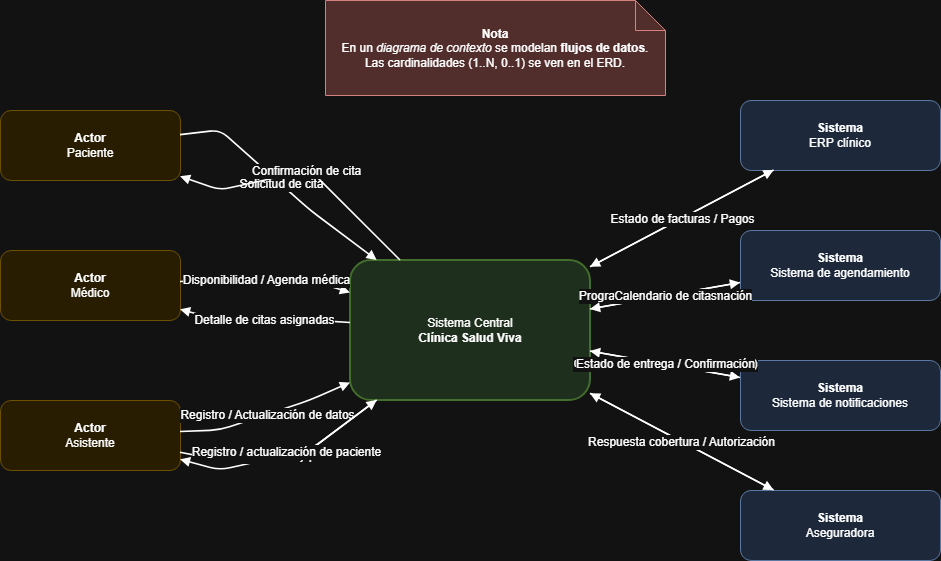

The diagram above was exported from draw.io. Its source (the exported page's mxGraphModel, read from the mxfile embedded in the PNG):
<mxGraphModel dx="1042" dy="623" grid="1" gridSize="10" guides="1" tooltips="1" connect="1" arrows="1" fold="1" page="1" pageScale="1" pageWidth="1100" pageHeight="850" math="0" shadow="0">
  <root>
    <mxCell id="0" />
    <mxCell id="1" parent="0" />
    <mxCell id="10" parent="1" style="rounded=1;whiteSpace=wrap;html=1;fillColor=#d5e8d4;strokeColor=#82b366;strokeWidth=2;" value="Sistema Central&lt;br/&gt;&lt;b&gt;Clínica Salud Viva&lt;/b&gt;" vertex="1">
      <mxGeometry height="140" width="240" x="430" y="330" as="geometry" />
    </mxCell>
    <mxCell id="20" parent="1" style="rounded=1;whiteSpace=wrap;html=1;fillColor=#fff2cc;strokeColor=#d6b656;" value="&lt;b&gt;Actor&lt;/b&gt;&lt;br/&gt;Paciente" vertex="1">
      <mxGeometry height="70" width="180" x="80" y="180" as="geometry" />
    </mxCell>
    <mxCell id="21" parent="1" style="rounded=1;whiteSpace=wrap;html=1;fillColor=#fff2cc;strokeColor=#d6b656;" value="&lt;b&gt;Actor&lt;/b&gt;&lt;br/&gt;Médico" vertex="1">
      <mxGeometry height="70" width="180" x="80" y="320" as="geometry" />
    </mxCell>
    <mxCell id="22" parent="1" style="rounded=1;whiteSpace=wrap;html=1;fillColor=#fff2cc;strokeColor=#d6b656;" value="&lt;b&gt;Actor&lt;/b&gt;&lt;br/&gt;Asistente" vertex="1">
      <mxGeometry height="70" width="180" x="80" y="470" as="geometry" />
    </mxCell>
    <mxCell id="30" parent="1" style="rounded=1;whiteSpace=wrap;html=1;fillColor=#dae8fc;strokeColor=#6c8ebf;" value="&lt;b&gt;Sistema&lt;/b&gt;&lt;br/&gt;ERP clínico" vertex="1">
      <mxGeometry height="70" width="200" x="820" y="170" as="geometry" />
    </mxCell>
    <mxCell id="31" parent="1" style="rounded=1;whiteSpace=wrap;html=1;fillColor=#dae8fc;strokeColor=#6c8ebf;" value="&lt;b&gt;Sistema&lt;/b&gt;&lt;br/&gt;Sistema de agendamiento" vertex="1">
      <mxGeometry height="70" width="200" x="820" y="300" as="geometry" />
    </mxCell>
    <mxCell id="32" parent="1" style="rounded=1;whiteSpace=wrap;html=1;fillColor=#dae8fc;strokeColor=#6c8ebf;" value="&lt;b&gt;Sistema&lt;/b&gt;&lt;br/&gt;Sistema de notificaciones" vertex="1">
      <mxGeometry height="70" width="200" x="820" y="430" as="geometry" />
    </mxCell>
    <mxCell id="33" parent="1" style="rounded=1;whiteSpace=wrap;html=1;fillColor=#dae8fc;strokeColor=#6c8ebf;" value="&lt;b&gt;Sistema&lt;/b&gt;&lt;br/&gt;Aseguradora" vertex="1">
      <mxGeometry height="70" width="200" x="820" y="560" as="geometry" />
    </mxCell>
    <mxCell id="100" edge="1" parent="1" source="20" style="endArrow=block;html=1;rounded=1;strokeWidth=1.6;labelBackgroundColor=#ffffff;labelBorderColor=none;fontSize=12;" target="10" value="Solicitud de cita">
      <mxGeometry relative="1" y="-0.2" as="geometry">
        <Array as="points">
          <mxPoint x="300" y="200" />
          <mxPoint x="390" y="280" />
        </Array>
      </mxGeometry>
    </mxCell>
    <mxCell id="101" edge="1" parent="1" source="10" style="endArrow=block;html=1;rounded=1;strokeWidth=1.6;labelBackgroundColor=#ffffff;labelBorderColor=none;fontSize=12;" target="20" value="Confirmación de cita">
      <mxGeometry relative="1" y="0.2" as="geometry">
        <Array as="points">
          <mxPoint x="390" y="240" />
          <mxPoint x="300" y="260" />
        </Array>
      </mxGeometry>
    </mxCell>
    <mxCell id="102" edge="1" parent="1" source="21" style="endArrow=block;html=1;rounded=1;strokeWidth=1.6;labelBackgroundColor=#ffffff;labelBorderColor=none;fontSize=12;" target="10" value="Disponibilidad / Agenda médica">
      <mxGeometry relative="1" y="-0.2" as="geometry">
        <Array as="points">
          <mxPoint x="300" y="350" />
          <mxPoint x="390" y="350" />
        </Array>
      </mxGeometry>
    </mxCell>
    <mxCell id="103" edge="1" parent="1" source="10" style="endArrow=block;html=1;rounded=1;strokeWidth=1.6;labelBackgroundColor=#ffffff;labelBorderColor=none;fontSize=12;" target="21" value="Detalle de citas asignadas">
      <mxGeometry relative="1" y="0.2" as="geometry">
        <Array as="points">
          <mxPoint x="390" y="390" />
          <mxPoint x="300" y="390" />
        </Array>
      </mxGeometry>
    </mxCell>
    <mxCell id="104" edge="1" parent="1" source="22" style="endArrow=block;html=1;rounded=1;strokeWidth=1.6;labelBackgroundColor=#ffffff;labelBorderColor=none;fontSize=12;" target="10" value="Registro / Actualización de datos">
      <mxGeometry relative="1" y="-0.2" as="geometry">
        <Array as="points">
          <mxPoint x="300" y="500" />
          <mxPoint x="390" y="470" />
        </Array>
      </mxGeometry>
    </mxCell>
    <mxCell id="105" edge="1" parent="1" source="10" style="endArrow=block;html=1;rounded=1;strokeWidth=1.6;labelBackgroundColor=#ffffff;labelBorderColor=none;fontSize=12;" target="22" value="Listado de citas y pacientes">
      <mxGeometry relative="1" y="0.2" as="geometry">
        <Array as="points">
          <mxPoint x="390" y="520" />
          <mxPoint x="300" y="540" />
        </Array>
      </mxGeometry>
    </mxCell>
    <mxCell id="114" edge="1" parent="1" source="22" style="endArrow=block;html=1;rounded=1;strokeWidth=1.6;labelBackgroundColor=#ffffff;labelBorderColor=none;fontSize=12;" target="10" value="Registro / actualización de paciente">
      <mxGeometry relative="1" y="0.35" as="geometry">
        <Array as="points">
          <mxPoint x="300" y="530" />
          <mxPoint x="390" y="520" />
        </Array>
      </mxGeometry>
    </mxCell>
    <mxCell id="106" edge="1" parent="1" source="10" style="endArrow=block;html=1;rounded=1;strokeWidth=1.6;labelBackgroundColor=#ffffff;labelBorderColor=none;fontSize=12;" target="30" value="Datos de facturación">
      <mxGeometry relative="1" y="-0.2" as="geometry" />
    </mxCell>
    <mxCell id="107" edge="1" parent="1" source="30" style="endArrow=block;html=1;rounded=1;strokeWidth=1.6;labelBackgroundColor=#ffffff;labelBorderColor=none;fontSize=12;" target="10" value="Estado de facturas / Pagos">
      <mxGeometry relative="1" y="0.2" as="geometry" />
    </mxCell>
    <mxCell id="108" edge="1" parent="1" source="10" style="endArrow=block;html=1;rounded=1;strokeWidth=1.6;labelBackgroundColor=#ffffff;labelBorderColor=none;fontSize=12;" target="31" value="Programación / Reprogramación">
      <mxGeometry relative="1" y="-0.2" as="geometry" />
    </mxCell>
    <mxCell id="109" edge="1" parent="1" source="31" style="endArrow=block;html=1;rounded=1;strokeWidth=1.6;labelBackgroundColor=#ffffff;labelBorderColor=none;fontSize=12;" target="10" value="Calendario de citas">
      <mxGeometry relative="1" y="0.2" as="geometry" />
    </mxCell>
    <mxCell id="110" edge="1" parent="1" source="10" style="endArrow=block;html=1;rounded=1;strokeWidth=1.6;labelBackgroundColor=#ffffff;labelBorderColor=none;fontSize=12;" target="32" value="Orden de notificación (SMS/Email)">
      <mxGeometry relative="1" y="-0.2" as="geometry" />
    </mxCell>
    <mxCell id="111" edge="1" parent="1" source="32" style="endArrow=block;html=1;rounded=1;strokeWidth=1.6;labelBackgroundColor=#ffffff;labelBorderColor=none;fontSize=12;" target="10" value="Estado de entrega / Confirmación">
      <mxGeometry relative="1" y="0.2" as="geometry" />
    </mxCell>
    <mxCell id="112" edge="1" parent="1" source="10" style="endArrow=block;html=1;rounded=1;strokeWidth=1.6;labelBackgroundColor=#ffffff;labelBorderColor=none;fontSize=12;" target="33" value="Validación de cobertura">
      <mxGeometry relative="1" y="-0.2" as="geometry" />
    </mxCell>
    <mxCell id="113" edge="1" parent="1" source="33" style="endArrow=block;html=1;rounded=1;strokeWidth=1.6;labelBackgroundColor=#ffffff;labelBorderColor=none;fontSize=12;" target="10" value="Respuesta cobertura / Autorización">
      <mxGeometry relative="1" y="0.2" as="geometry" />
    </mxCell>
    <mxCell id="200" parent="1" style="shape=note;whiteSpace=wrap;html=1;fillColor=#f8cecc;strokeColor=#b85450;" value="&lt;b&gt;Nota&lt;/b&gt;&lt;br/&gt;En un &lt;i&gt;diagrama de contexto&lt;/i&gt; se modelan &lt;b&gt;flujos de datos&lt;/b&gt;.&lt;br/&gt;Las cardinalidades (1..N, 0..1) se ven en el ERD." vertex="1">
      <mxGeometry height="95" width="340" x="405" y="70" as="geometry" />
    </mxCell>
  </root>
</mxGraphModel>